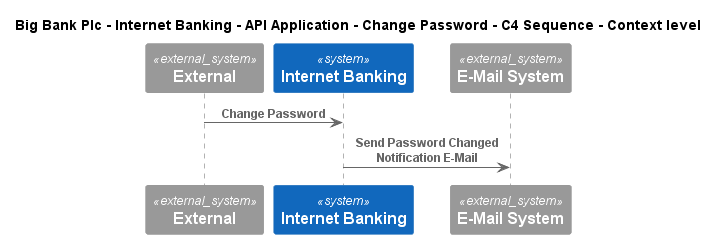

The diagram above was rendered by PlantUML. Its source (embedded in the PNG):
@startuml
!include ..\..\..\..\..\..\..\.c4s\C4_Sequence.puml
SHOW_FOOT_BOXES()

title Big Bank Plc - Internet Banking - API Application - Change Password - C4 Sequence - Context level

System_Ext(C4InterFlow.SoftwareSystems.ExternalSystem, "External", "")
System(BigBankPlc.SoftwareSystems.InternetBanking, "Internet Banking", "")
System_Ext(BigBankPlc.SoftwareSystems.EMailSystem, "E-Mail System", "")

Rel(C4InterFlow.SoftwareSystems.ExternalSystem, BigBankPlc.SoftwareSystems.InternetBanking, "Change Password")
Rel(BigBankPlc.SoftwareSystems.InternetBanking, BigBankPlc.SoftwareSystems.EMailSystem, "Send Password Changed Notification E-Mail")


@enduml